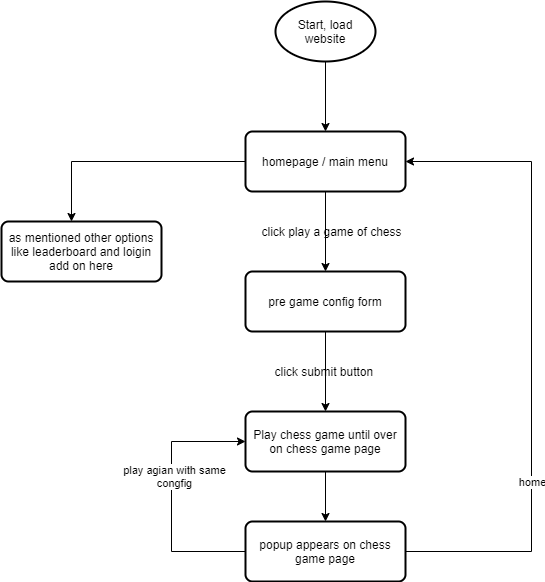

The diagram above was exported from draw.io. Its source (the exported page's mxGraphModel, read from the mxfile embedded in the PNG):
<mxGraphModel dx="1342" dy="865" grid="1" gridSize="10" guides="1" tooltips="1" connect="1" arrows="1" fold="1" page="1" pageScale="1" pageWidth="827" pageHeight="1169" math="0" shadow="0">
  <root>
    <mxCell id="0" />
    <mxCell id="1" parent="0" />
    <mxCell id="g_F7azc0BCUni5v0xQ80-4" style="edgeStyle=orthogonalEdgeStyle;rounded=0;orthogonalLoop=1;jettySize=auto;html=1;" edge="1" parent="1" source="g_F7azc0BCUni5v0xQ80-3">
      <mxGeometry relative="1" as="geometry">
        <mxPoint x="414" y="190" as="targetPoint" />
      </mxGeometry>
    </mxCell>
    <mxCell id="g_F7azc0BCUni5v0xQ80-3" value="Start, load website" style="strokeWidth=2;html=1;shape=mxgraph.flowchart.start_1;whiteSpace=wrap;" vertex="1" parent="1">
      <mxGeometry x="364" y="60" width="100" height="60" as="geometry" />
    </mxCell>
    <mxCell id="g_F7azc0BCUni5v0xQ80-7" style="edgeStyle=orthogonalEdgeStyle;rounded=0;orthogonalLoop=1;jettySize=auto;html=1;" edge="1" parent="1" source="g_F7azc0BCUni5v0xQ80-6" target="g_F7azc0BCUni5v0xQ80-8">
      <mxGeometry relative="1" as="geometry">
        <mxPoint x="220" y="280" as="targetPoint" />
        <Array as="points">
          <mxPoint x="160" y="220" />
        </Array>
      </mxGeometry>
    </mxCell>
    <mxCell id="g_F7azc0BCUni5v0xQ80-9" style="edgeStyle=orthogonalEdgeStyle;rounded=0;orthogonalLoop=1;jettySize=auto;html=1;" edge="1" parent="1" source="g_F7azc0BCUni5v0xQ80-6">
      <mxGeometry relative="1" as="geometry">
        <mxPoint x="414" y="330" as="targetPoint" />
      </mxGeometry>
    </mxCell>
    <mxCell id="g_F7azc0BCUni5v0xQ80-6" value="homepage / main menu" style="rounded=1;whiteSpace=wrap;html=1;absoluteArcSize=1;arcSize=14;strokeWidth=2;" vertex="1" parent="1">
      <mxGeometry x="334" y="190" width="160" height="60" as="geometry" />
    </mxCell>
    <mxCell id="g_F7azc0BCUni5v0xQ80-8" value="as mentioned other options like leaderboard and loigin add on here" style="rounded=1;whiteSpace=wrap;html=1;absoluteArcSize=1;arcSize=14;strokeWidth=2;" vertex="1" parent="1">
      <mxGeometry x="90" y="280" width="160" height="60" as="geometry" />
    </mxCell>
    <mxCell id="g_F7azc0BCUni5v0xQ80-10" value="click play a game of chess" style="text;html=1;align=center;verticalAlign=middle;resizable=0;points=[];autosize=1;strokeColor=none;fillColor=none;" vertex="1" parent="1">
      <mxGeometry x="340" y="280" width="160" height="20" as="geometry" />
    </mxCell>
    <mxCell id="g_F7azc0BCUni5v0xQ80-12" style="edgeStyle=orthogonalEdgeStyle;rounded=0;orthogonalLoop=1;jettySize=auto;html=1;" edge="1" parent="1" source="g_F7azc0BCUni5v0xQ80-11">
      <mxGeometry relative="1" as="geometry">
        <mxPoint x="414" y="470" as="targetPoint" />
      </mxGeometry>
    </mxCell>
    <mxCell id="g_F7azc0BCUni5v0xQ80-11" value="pre game config form" style="rounded=1;whiteSpace=wrap;html=1;absoluteArcSize=1;arcSize=14;strokeWidth=2;" vertex="1" parent="1">
      <mxGeometry x="334" y="330" width="160" height="60" as="geometry" />
    </mxCell>
    <mxCell id="g_F7azc0BCUni5v0xQ80-13" value="click submit button&amp;nbsp;" style="text;html=1;align=center;verticalAlign=middle;resizable=0;points=[];autosize=1;strokeColor=none;fillColor=none;" vertex="1" parent="1">
      <mxGeometry x="354" y="420" width="120" height="20" as="geometry" />
    </mxCell>
    <mxCell id="g_F7azc0BCUni5v0xQ80-15" style="edgeStyle=orthogonalEdgeStyle;rounded=0;orthogonalLoop=1;jettySize=auto;html=1;" edge="1" parent="1" source="g_F7azc0BCUni5v0xQ80-14">
      <mxGeometry relative="1" as="geometry">
        <mxPoint x="414" y="580" as="targetPoint" />
      </mxGeometry>
    </mxCell>
    <mxCell id="g_F7azc0BCUni5v0xQ80-14" value="Play chess game until over&lt;br&gt;on chess game page" style="rounded=1;whiteSpace=wrap;html=1;absoluteArcSize=1;arcSize=14;strokeWidth=2;" vertex="1" parent="1">
      <mxGeometry x="334" y="470" width="160" height="60" as="geometry" />
    </mxCell>
    <mxCell id="g_F7azc0BCUni5v0xQ80-17" style="edgeStyle=orthogonalEdgeStyle;rounded=0;orthogonalLoop=1;jettySize=auto;html=1;entryX=1;entryY=0.5;entryDx=0;entryDy=0;" edge="1" parent="1" source="g_F7azc0BCUni5v0xQ80-16" target="g_F7azc0BCUni5v0xQ80-6">
      <mxGeometry relative="1" as="geometry">
        <Array as="points">
          <mxPoint x="620" y="610" />
          <mxPoint x="620" y="220" />
        </Array>
      </mxGeometry>
    </mxCell>
    <mxCell id="g_F7azc0BCUni5v0xQ80-18" value="home" style="edgeLabel;html=1;align=center;verticalAlign=middle;resizable=0;points=[];" vertex="1" connectable="0" parent="g_F7azc0BCUni5v0xQ80-17">
      <mxGeometry x="-0.7165" y="-1" relative="1" as="geometry">
        <mxPoint x="35" y="-71" as="offset" />
      </mxGeometry>
    </mxCell>
    <mxCell id="g_F7azc0BCUni5v0xQ80-19" style="edgeStyle=orthogonalEdgeStyle;rounded=0;orthogonalLoop=1;jettySize=auto;html=1;entryX=0;entryY=0.5;entryDx=0;entryDy=0;" edge="1" parent="1" source="g_F7azc0BCUni5v0xQ80-16" target="g_F7azc0BCUni5v0xQ80-14">
      <mxGeometry relative="1" as="geometry">
        <Array as="points">
          <mxPoint x="260" y="610" />
          <mxPoint x="260" y="500" />
        </Array>
      </mxGeometry>
    </mxCell>
    <mxCell id="g_F7azc0BCUni5v0xQ80-20" value="play agian with same&lt;br&gt;congfig" style="edgeLabel;html=1;align=center;verticalAlign=middle;resizable=0;points=[];" vertex="1" connectable="0" parent="g_F7azc0BCUni5v0xQ80-19">
      <mxGeometry x="0.1628" y="-2" relative="1" as="geometry">
        <mxPoint as="offset" />
      </mxGeometry>
    </mxCell>
    <mxCell id="g_F7azc0BCUni5v0xQ80-16" value="popup appears on chess game page" style="rounded=1;whiteSpace=wrap;html=1;absoluteArcSize=1;arcSize=14;strokeWidth=2;" vertex="1" parent="1">
      <mxGeometry x="334" y="580" width="160" height="60" as="geometry" />
    </mxCell>
  </root>
</mxGraphModel>